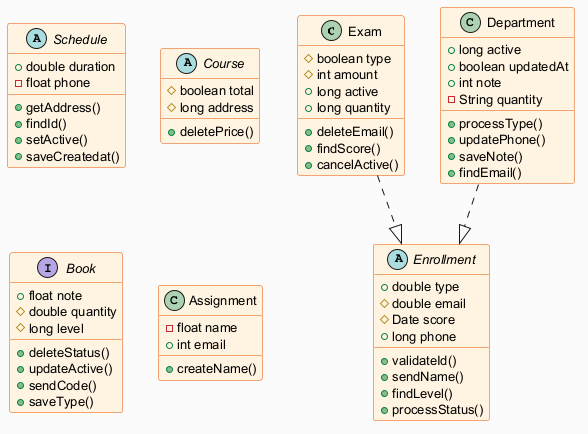

The diagram above was rendered by PlantUML. Its source (embedded in the PNG):
@startuml
skinparam backgroundColor #FAFAFA
skinparam classBackgroundColor #FFF3E0
skinparam classBorderColor #E65100
skinparam defaultFontSize 13
class Exam {
  #boolean type
  #int amount
  +long active
  +long quantity
  +deleteEmail()
  +findScore()
  +cancelActive()
}
abstract class Schedule {
  +double duration
  -float phone
  +getAddress()
  +findId()
  +setActive()
  +saveCreatedat()
}
abstract class Course {
  #boolean total
  #long address
  +deletePrice()
}
class Department {
  +long active
  +boolean updatedAt
  +int note
  -String quantity
  +processType()
  +updatePhone()
  +saveNote()
  +findEmail()
}
interface Book {
  +float note
  #double quantity
  #long level
  +deleteStatus()
  +updateActive()
  +sendCode()
  +saveType()
}
abstract class Enrollment {
  +double type
  #double email
  #Date score
  +long phone
  +validateId()
  +sendName()
  +findLevel()
  +processStatus()
}
class Assignment {
  -float name
  +int email
  +createName()
}
Exam ..|> Enrollment
Department ..|> Enrollment
@enduml